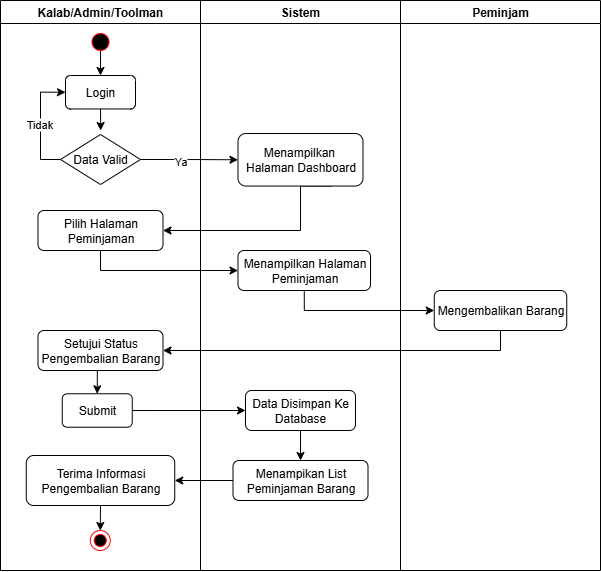

The diagram above was exported from draw.io. Its source (the exported page's mxGraphModel, read from the mxfile embedded in the PNG):
<mxGraphModel dx="-512" dy="1775" grid="1" gridSize="10" guides="1" tooltips="1" connect="1" arrows="1" fold="1" page="1" pageScale="1" pageWidth="850" pageHeight="1100" math="0" shadow="0">
  <root>
    <mxCell id="0" />
    <mxCell id="1" parent="0" />
    <mxCell id="2" value="" style="group" vertex="1" connectable="0" parent="1">
      <mxGeometry x="3600" y="1030" width="600" height="570" as="geometry" />
    </mxCell>
    <mxCell id="3" value="Peminjam" style="swimlane;whiteSpace=wrap;html=1;container=0;" vertex="1" parent="2">
      <mxGeometry x="400" width="200" height="570" as="geometry" />
    </mxCell>
    <mxCell id="4" style="edgeStyle=orthogonalEdgeStyle;rounded=0;orthogonalLoop=1;jettySize=auto;html=1;exitX=0.59;exitY=-0.066;exitDx=0;exitDy=0;entryX=0.5;entryY=0;entryDx=0;entryDy=0;exitPerimeter=0;" edge="1" parent="2" target="23">
      <mxGeometry relative="1" as="geometry">
        <mxPoint x="100" y="50" as="sourcePoint" />
      </mxGeometry>
    </mxCell>
    <mxCell id="5" value="Kalab/Admin/Toolman" style="swimlane;whiteSpace=wrap;html=1;startSize=23;container=0;" vertex="1" parent="2">
      <mxGeometry width="200" height="570" as="geometry" />
    </mxCell>
    <mxCell id="6" style="edgeStyle=orthogonalEdgeStyle;rounded=0;orthogonalLoop=1;jettySize=auto;html=1;exitX=0.5;exitY=1;exitDx=0;exitDy=0;entryX=0.5;entryY=0;entryDx=0;entryDy=0;" edge="1" parent="5" source="7" target="11">
      <mxGeometry relative="1" as="geometry" />
    </mxCell>
    <mxCell id="7" value="Terima Informasi Pengembalian Barang" style="rounded=1;whiteSpace=wrap;html=1;fillStyle=auto;fontFamily=Helvetica;container=0;" vertex="1" parent="5">
      <mxGeometry x="25.75" y="455" width="148.5" height="50" as="geometry" />
    </mxCell>
    <mxCell id="8" value="Setujui Status Pengembalian Barang" style="rounded=1;whiteSpace=wrap;html=1;fillStyle=auto;fontFamily=Helvetica;container=0;" vertex="1" parent="5">
      <mxGeometry x="37.5" y="330" width="125" height="40" as="geometry" />
    </mxCell>
    <mxCell id="9" value="&lt;font face=&quot;Helvetica&quot;&gt;Submit&lt;/font&gt;" style="rounded=1;whiteSpace=wrap;html=1;fillStyle=auto;fontFamily=Helvetica;container=0;" vertex="1" parent="5">
      <mxGeometry x="61.75" y="393.27" width="70" height="33.47" as="geometry" />
    </mxCell>
    <mxCell id="10" style="edgeStyle=orthogonalEdgeStyle;rounded=0;orthogonalLoop=1;jettySize=auto;html=1;exitX=0.5;exitY=1;exitDx=0;exitDy=0;entryX=0.5;entryY=0;entryDx=0;entryDy=0;" edge="1" parent="5" source="8" target="9">
      <mxGeometry relative="1" as="geometry" />
    </mxCell>
    <mxCell id="11" value="" style="ellipse;html=1;shape=endState;fillColor=#000000;strokeColor=#ff0000;container=0;" vertex="1" parent="5">
      <mxGeometry x="89.75" y="530" width="20" height="20" as="geometry" />
    </mxCell>
    <mxCell id="12" value="Sistem" style="swimlane;whiteSpace=wrap;html=1;container=0;" vertex="1" parent="2">
      <mxGeometry x="200" width="200" height="570" as="geometry" />
    </mxCell>
    <mxCell id="13" value="&lt;font face=&quot;Helvetica&quot;&gt;Data Disimpan Ke Database&lt;/font&gt;" style="rounded=1;whiteSpace=wrap;html=1;fillStyle=auto;fontFamily=Helvetica;container=0;" vertex="1" parent="12">
      <mxGeometry x="45" y="390" width="110" height="40" as="geometry" />
    </mxCell>
    <mxCell id="14" value="&lt;font face=&quot;Helvetica&quot;&gt;Menampikan List Peminjaman Barang&lt;/font&gt;" style="rounded=1;whiteSpace=wrap;html=1;fillStyle=auto;fontFamily=Helvetica;container=0;" vertex="1" parent="12">
      <mxGeometry x="32.5" y="460" width="135" height="40" as="geometry" />
    </mxCell>
    <mxCell id="15" style="edgeStyle=orthogonalEdgeStyle;rounded=0;orthogonalLoop=1;jettySize=auto;html=1;exitX=0.5;exitY=1;exitDx=0;exitDy=0;entryX=0.5;entryY=0;entryDx=0;entryDy=0;" edge="1" parent="12" source="13" target="14">
      <mxGeometry relative="1" as="geometry" />
    </mxCell>
    <mxCell id="16" style="edgeStyle=orthogonalEdgeStyle;rounded=0;orthogonalLoop=1;jettySize=auto;html=1;exitX=1;exitY=0.5;exitDx=0;exitDy=0;entryX=0;entryY=0.5;entryDx=0;entryDy=0;" edge="1" parent="2" source="26" target="28">
      <mxGeometry relative="1" as="geometry" />
    </mxCell>
    <mxCell id="17" value="Ya" style="edgeLabel;html=1;align=center;verticalAlign=middle;resizable=0;points=[];container=0;" vertex="1" connectable="0" parent="16">
      <mxGeometry x="-0.2027" y="-2" relative="1" as="geometry">
        <mxPoint as="offset" />
      </mxGeometry>
    </mxCell>
    <mxCell id="18" style="edgeStyle=orthogonalEdgeStyle;rounded=0;orthogonalLoop=1;jettySize=auto;html=1;exitX=0.75;exitY=1;exitDx=0;exitDy=0;entryX=1;entryY=0.5;entryDx=0;entryDy=0;" edge="1" parent="2" source="28" target="27">
      <mxGeometry relative="1" as="geometry">
        <Array as="points">
          <mxPoint x="300" y="186" />
          <mxPoint x="300" y="230" />
        </Array>
      </mxGeometry>
    </mxCell>
    <mxCell id="19" style="edgeStyle=orthogonalEdgeStyle;rounded=0;orthogonalLoop=1;jettySize=auto;html=1;exitX=0.5;exitY=1;exitDx=0;exitDy=0;entryX=0;entryY=0.5;entryDx=0;entryDy=0;" edge="1" parent="2" source="27" target="30">
      <mxGeometry relative="1" as="geometry" />
    </mxCell>
    <mxCell id="20" style="edgeStyle=orthogonalEdgeStyle;rounded=0;orthogonalLoop=1;jettySize=auto;html=1;exitX=1;exitY=0.5;exitDx=0;exitDy=0;entryX=0;entryY=0.5;entryDx=0;entryDy=0;" edge="1" parent="2" source="9" target="13">
      <mxGeometry relative="1" as="geometry" />
    </mxCell>
    <mxCell id="21" style="edgeStyle=orthogonalEdgeStyle;rounded=0;orthogonalLoop=1;jettySize=auto;html=1;exitX=0;exitY=0.5;exitDx=0;exitDy=0;entryX=1;entryY=0.5;entryDx=0;entryDy=0;" edge="1" parent="2" source="14" target="7">
      <mxGeometry relative="1" as="geometry" />
    </mxCell>
    <mxCell id="22" style="edgeStyle=orthogonalEdgeStyle;rounded=0;orthogonalLoop=1;jettySize=auto;html=1;exitX=0.5;exitY=1;exitDx=0;exitDy=0;" edge="1" parent="2" source="23">
      <mxGeometry relative="1" as="geometry">
        <mxPoint x="100.19999999999982" y="130" as="targetPoint" />
      </mxGeometry>
    </mxCell>
    <mxCell id="23" value="&lt;font face=&quot;Helvetica&quot;&gt;Login&lt;/font&gt;" style="rounded=1;whiteSpace=wrap;html=1;fillStyle=auto;fontFamily=Helvetica;container=0;" vertex="1" parent="2">
      <mxGeometry x="65" y="75" width="70" height="33.47" as="geometry" />
    </mxCell>
    <mxCell id="24" style="edgeStyle=orthogonalEdgeStyle;rounded=0;orthogonalLoop=1;jettySize=auto;html=1;exitX=0;exitY=0.5;exitDx=0;exitDy=0;entryX=0;entryY=0.5;entryDx=0;entryDy=0;" edge="1" parent="2" source="26" target="23">
      <mxGeometry relative="1" as="geometry" />
    </mxCell>
    <mxCell id="25" value="Tidak" style="edgeLabel;html=1;align=center;verticalAlign=middle;resizable=0;points=[];container=0;" vertex="1" connectable="0" parent="24">
      <mxGeometry x="-0.0122" y="1" relative="1" as="geometry">
        <mxPoint as="offset" />
      </mxGeometry>
    </mxCell>
    <mxCell id="26" value="Data Valid" style="rhombus;whiteSpace=wrap;html=1;container=0;" vertex="1" parent="2">
      <mxGeometry x="60" y="134" width="80" height="50" as="geometry" />
    </mxCell>
    <mxCell id="27" value="Pilih Halaman Peminjaman" style="rounded=1;whiteSpace=wrap;html=1;fillStyle=auto;fontFamily=Helvetica;container=0;" vertex="1" parent="2">
      <mxGeometry x="37.5" y="210" width="125" height="40" as="geometry" />
    </mxCell>
    <mxCell id="28" value="&lt;font face=&quot;Helvetica&quot;&gt;Menampilkan&amp;nbsp;&lt;/font&gt;&lt;div&gt;&lt;font face=&quot;Helvetica&quot;&gt;Halaman Dashboard&lt;/font&gt;&lt;/div&gt;" style="rounded=1;whiteSpace=wrap;html=1;fillStyle=auto;fontFamily=Helvetica;container=0;" vertex="1" parent="2">
      <mxGeometry x="237.5" y="133.02999999999997" width="125" height="52.52" as="geometry" />
    </mxCell>
    <mxCell id="29" style="edgeStyle=orthogonalEdgeStyle;rounded=0;orthogonalLoop=1;jettySize=auto;html=1;exitX=0.5;exitY=1;exitDx=0;exitDy=0;entryX=0;entryY=0.5;entryDx=0;entryDy=0;" edge="1" parent="2" source="30" target="32">
      <mxGeometry relative="1" as="geometry" />
    </mxCell>
    <mxCell id="30" value="Menampilkan Halaman Peminjaman" style="rounded=1;whiteSpace=wrap;html=1;fillStyle=auto;fontFamily=Helvetica;container=0;" vertex="1" parent="2">
      <mxGeometry x="237.5" y="250" width="132.5" height="40" as="geometry" />
    </mxCell>
    <mxCell id="31" style="edgeStyle=orthogonalEdgeStyle;rounded=0;orthogonalLoop=1;jettySize=auto;html=1;exitX=0.5;exitY=1;exitDx=0;exitDy=0;entryX=1;entryY=0.5;entryDx=0;entryDy=0;" edge="1" parent="2" source="32" target="8">
      <mxGeometry relative="1" as="geometry" />
    </mxCell>
    <mxCell id="32" value="Mengembalikan Barang" style="rounded=1;whiteSpace=wrap;html=1;fillStyle=auto;fontFamily=Helvetica;container=0;" vertex="1" parent="2">
      <mxGeometry x="433.75" y="290" width="132.5" height="40" as="geometry" />
    </mxCell>
    <mxCell id="33" value="" style="ellipse;html=1;shape=startState;fillColor=#000000;strokeColor=#ff0000;container=0;" vertex="1" parent="2">
      <mxGeometry x="87.5" y="29" width="25" height="25" as="geometry" />
    </mxCell>
  </root>
</mxGraphModel>